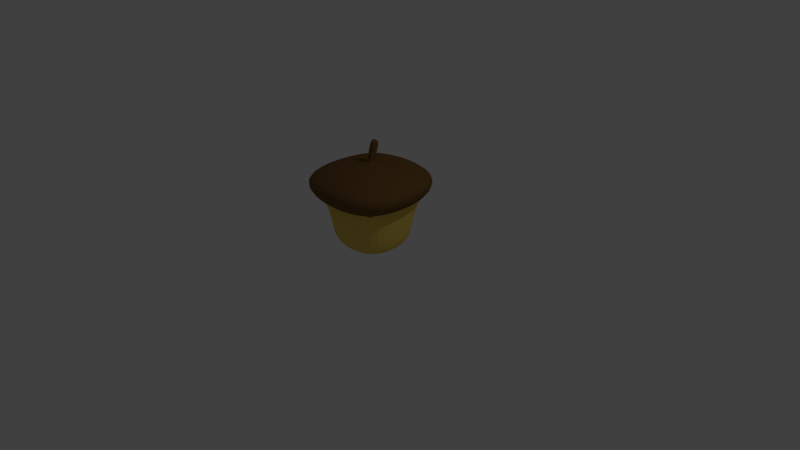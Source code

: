 # Source: Acorn.blend  (saved by Blender 2.67.0; exported with 4.5.12 LTS)
import bpy
from mathutils import Matrix  # noqa: F401  (used for matrix-valued properties, if any)

bpy.ops.wm.read_factory_settings(use_empty=True)
scene = bpy.context.scene
scene.name = 'Scene'

# ---- collections
col_collection_1 = bpy.data.collections.new('Collection 1'); scene.collection.children.link(col_collection_1)

# ---- materials (node trees are filled in below, after node groups)
mat_material_001 = bpy.data.materials.new('Material.001')
mat_material_001.alpha_threshold = 0.0
mat_material_001.use_transparent_shadow = False
mat_material_001.diffuse_color = (0.1734, 0.09131, 0.02966, 1.0)
mat_material_001.roughness = 0.5
mat_material_001.line_color = (0.0, 0.0, 0.0, 1.0)
mat_material = bpy.data.materials.new('Material')
mat_material.alpha_threshold = 0.0
mat_material.use_transparent_shadow = False
mat_material.diffuse_color = (0.8, 0.5774, 0.1116, 1.0)
mat_material.roughness = 0.5
mat_material.line_color = (0.0, 0.0, 0.0, 1.0)

# ---- material node trees

# ---- world
world_world = bpy.data.worlds.new('World'); scene.world = world_world
world_world.color = (0.05088, 0.05088, 0.05088)
world_world.use_sun_shadow = False
world_world.sun_shadow_jitter_overblur = 0.0
world_world.cycles.sampling_method = 'MANUAL'
world_world.cycles.sample_map_resolution = 256

# ---- cameras
cam_camera = bpy.data.cameras.new('Camera')
cam_camera.clip_end = 100.0
cam_camera.lens = 35.0
cam_camera.sensor_width = 32.0
cam_camera.sensor_height = 18.0
cam_camera.ortho_scale = 7.314
cam_camera.dof.focus_distance = 0.0
cam_camera.dof.aperture_fstop = 128.0

# ---- lights
light_lamp = bpy.data.lights.new('Lamp', 'POINT')
light_lamp.transmission_factor = 0.0
light_lamp.cutoff_distance = 30.0
light_lamp.energy = 100.0
light_lamp.shadow_buffer_clip_start = 1.001
light_lamp.shadow_soft_size = 0.1
light_lamp.shadow_maximum_resolution = 0.006
light_lamp.use_absolute_resolution = True
light_lamp.cycles.use_multiple_importance_sampling = False

# ---- meshes
me_cube_001 = bpy.data.meshes.new('Cube.001')
me_cube_001.from_pydata([(-0.8672, -0.8468, -1.0), (-0.8315, 0.8161, -1.0), (0.8059, 0.8213, -1.0), (0.8417, -0.8366, -1.0), (-0.9914, -0.9681, -0.5423), (-0.9505, 0.9345, -0.5423), (0.9229, 0.9404, -0.5423), (0.9638, -0.9564, -0.5423), (-1.143, 0.000736, -0.5423), (-0.9888, 0.9729, -0.7712), (-1.0, 0.0, -1.0), (-1.031, -1.007, -0.7712), (0.0008178, 1.145, -0.5423), (0.9608, 0.979, -0.7712), (0.0, 1.0, -1.0), (1.145, 0.000736, -0.5423), (1.003, -0.995, -0.7712), (1.0, 0.0, -1.0), (0.0008178, -1.143, -0.5423), (0.0, -1.0, -1.0), (-1.189, 0.001096, -0.7712), (0.001217, 1.192, -0.7712), (1.192, 0.001096, -0.7712), (0.001217, -1.19, -0.7712), (-0.6879, -0.6716, -0.7583), (-0.05273, -0.05107, -0.3278), (-0.6879, -0.6716, -1.031), (-0.6596, 0.6452, -1.031), (0.637, 0.6493, -1.031), (0.6653, -0.6635, -1.031), (-0.793, -0.001063, -1.031), (-0.001181, 0.7908, -1.031), (0.7907, -0.001063, -1.031), (-0.001181, -0.7929, -1.031), (-0.6596, 0.6452, -0.7583), (0.637, 0.6493, -0.7583), (0.6653, -0.6635, -0.7583), (-0.793, -0.001063, -0.7583), (-0.001181, 0.7908, -0.7583), (0.7907, -0.001063, -0.7583), (-0.001181, -0.7929, -0.7583), (-0.001181, -0.001063, -0.7583), (-0.4235, -0.4133, -0.3738), (-0.4062, 0.3932, -0.3738), (0.388, 0.3957, -0.3738), (0.4053, -0.4084, -0.3738), (-0.4879, -0.00263, -0.3738), (-0.002922, 0.4824, -0.3738), (0.4821, -0.00263, -0.3738), (-0.002922, -0.4876, -0.3738), (-0.05957, -0.05514, -0.2706), (-0.05077, 0.03974, -0.3278), (0.03865, 0.04002, -0.3278), (0.0406, -0.05052, -0.3278), (-0.05998, -0.004828, -0.3278), (-0.005365, 0.04979, -0.3278), (0.04925, -0.004828, -0.3278), (-0.005365, -0.05944, -0.3278), (-0.05733, 0.04371, -0.303), (0.0451, 0.04401, -0.3031), (0.04733, -0.05453, -0.2708), (-0.06788, -0.004803, -0.2871), (-0.005319, 0.05464, -0.3066), (0.05724, -0.004803, -0.2871), (-0.005319, -0.06425, -0.2676), (-0.08174, 0.05289, 0.1283), (-0.07858, 0.1924, 0.08255), (0.06598, 0.1928, 0.08241), (0.06914, 0.05375, 0.128), (-0.09346, 0.1239, 0.105), (-0.005173, 0.2078, 0.07749), (0.08311, 0.1239, 0.105), (-0.005173, 0.04004, 0.1325), (-0.005173, 0.1239, 0.105)], [], [(20, 9, 1, 10), (21, 13, 2, 14), (22, 16, 3, 17), (23, 11, 0, 19), (14, 2, 28, 31), (5, 8, 46, 43), (11, 20, 10, 0), (4, 8, 20, 11), (8, 5, 9, 20), (9, 21, 14, 1), (5, 12, 21, 9), (12, 6, 13, 21), (13, 22, 17, 2), (6, 15, 22, 13), (15, 7, 16, 22), (16, 23, 19, 3), (7, 18, 23, 16), (18, 4, 11, 23), (1, 14, 31, 27), (19, 0, 26, 33), (3, 19, 33, 29), (18, 7, 45, 49), (4, 18, 49, 42), (12, 5, 43, 47), (27, 31, 38, 34), (32, 29, 36, 39), (30, 27, 34, 37), (28, 32, 39, 35), (0, 10, 30, 26), (10, 1, 27, 30), (2, 17, 32, 28), (17, 3, 29, 32), (41, 38, 35, 39), (40, 41, 39, 36), (24, 37, 41, 40), (37, 34, 38, 41), (29, 33, 40, 36), (31, 28, 35, 38), (26, 30, 37, 24), (33, 26, 24, 40), (42, 49, 57, 25), (44, 47, 55, 52), (48, 44, 52, 56), (46, 42, 25, 54), (8, 4, 42, 46), (7, 15, 48, 45), (15, 6, 44, 48), (6, 12, 47, 44), (53, 56, 63, 60), (57, 53, 60, 64), (51, 54, 61, 58), (55, 51, 58, 62), (47, 43, 51, 55), (43, 46, 54, 51), (49, 45, 53, 57), (45, 48, 56, 53), (62, 58, 66, 70), (50, 64, 72, 65), (59, 62, 70, 67), (63, 59, 67, 71), (54, 25, 50, 61), (56, 52, 59, 63), (52, 55, 62, 59), (25, 57, 64, 50), (73, 70, 66, 69), (72, 73, 69, 65), (68, 71, 73, 72), (71, 67, 70, 73), (58, 61, 69, 66), (64, 60, 68, 72), (60, 63, 71, 68), (61, 50, 65, 69)])
me_cube_001.materials.append(mat_material_001)
me_cube_001.use_remesh_preserve_volume = False
me_cube_001.use_remesh_preserve_attributes = False
me_cube_001.use_mirror_vertex_groups = False
me_cube_001.update()
me_cube = bpy.data.meshes.new('Cube')
me_cube.from_pydata([(0.8261, 0.8568, 0.3951), (0.8568, -0.8364, 0.3951), (-0.8568, -0.8568, 0.3951), (-0.8977, 0.8261, 0.3951), (0.9556, 0.9863, 1.577), (0.9863, -0.9659, 1.577), (-0.9863, -0.9863, 1.577), (-1.027, 0.9556, 1.577), (1.0, -5.96e-08, 0.3951), (1.788e-07, 1.0, 0.3951), (0.9218, 0.9525, 1.395), (0.0, -1.0, 0.3951), (0.9525, -0.932, 1.395), (-1.0, 2.98e-07, 0.3951), (-0.9525, -0.9525, 1.395), (-0.9934, 0.9218, 1.395), (1.129, -5.827e-07, 1.577), (2.869e-07, 1.129, 1.577), (-5.883e-07, -1.129, 1.577), (-1.129, 2.251e-07, 1.577), (0.1812, 0.1812, -0.106), (-1.507e-07, -1.788e-07, 1.577), (1.096, -3.265e-07, 1.395), (-3.237e-07, -1.096, 1.395), (-1.096, 2.612e-07, 1.395), (2.641e-07, 1.096, 1.395), (0.6589, 0.6896, 0.04736), (0.6896, -0.6691, 0.04736), (-0.6896, -0.6896, 0.04736), (-0.7305, 0.6589, 0.04736), (0.8328, -3.081e-08, 0.04736), (1.611e-07, 0.8328, 0.04736), (1.218e-08, -0.8328, 0.04736), (-0.8328, 2.67e-07, 0.04736), (0.07038, 0.07038, -0.2288), (0.1812, -0.1812, -0.106), (-0.1812, -0.1812, -0.106), (-0.1812, 0.1812, -0.106), (0.1812, 8.378e-08, -0.106), (8.187e-08, 0.1812, -0.106), (4.948e-08, -0.1812, -0.106), (-0.1812, 1.486e-07, -0.106), (0.9218, 0.9525, 1.395), (0.07038, -0.07038, -0.2288), (-0.07038, -0.07038, -0.2288), (-0.07038, 0.07038, -0.2288), (0.07038, 1.012e-07, -0.2288), (7.235e-08, 0.07038, -0.2288), (5.977e-08, -0.07038, -0.2288), (-0.07038, 1.263e-07, -0.2288), (6.396e-08, 1.137e-07, -0.2288), (0.9525, -0.932, 1.395), (-0.9525, -0.9525, 1.395), (-0.9934, 0.9218, 1.395), (1.096, -3.265e-07, 1.395), (-3.237e-07, -1.096, 1.395), (-1.096, 2.612e-07, 1.395), (2.641e-07, 1.096, 1.395)], [], [(1, 11, 32, 27), (21, 19, 6, 18), (22, 16, 5, 12), (23, 18, 6, 14), (24, 19, 7, 15), (25, 9, 3, 15), (11, 2, 28, 32), (9, 0, 26, 31), (3, 9, 31, 29), (16, 21, 18, 5), (4, 17, 21, 16), (17, 7, 19, 21), (8, 22, 12, 1), (0, 10, 22, 8), (10, 4, 16, 22), (11, 23, 14, 2), (1, 12, 23, 11), (12, 5, 18, 23), (13, 24, 15, 3), (2, 14, 24, 13), (14, 6, 19, 24), (17, 25, 15, 7), (4, 10, 25, 17), (10, 0, 9, 25), (29, 31, 39, 37), (27, 32, 40, 35), (26, 30, 38, 20), (32, 28, 36, 40), (13, 3, 29, 33), (2, 13, 33, 28), (8, 1, 27, 30), (0, 8, 30, 26), (36, 41, 49, 44), (38, 35, 43, 46), (39, 20, 34, 47), (41, 37, 45, 49), (33, 29, 37, 41), (31, 26, 20, 39), (30, 27, 35, 38), (28, 33, 41, 36), (50, 48, 44, 49), (47, 50, 49, 45), (34, 46, 50, 47), (46, 43, 48, 50), (40, 36, 44, 48), (20, 38, 46, 34), (35, 40, 48, 43), (37, 39, 47, 45), (10, 22, 54, 42), (10, 25, 57, 42), (15, 24, 56, 53), (12, 23, 55, 51), (12, 22, 54, 51), (15, 25, 57, 53), (14, 24, 56, 52), (14, 23, 55, 52)])
me_cube.materials.append(mat_material)
me_cube.use_remesh_preserve_volume = False
me_cube.use_remesh_preserve_attributes = False
me_cube.use_mirror_vertex_groups = False
me_cube.update()

# ---- objects
ob_cube_001 = bpy.data.objects.new('Cube.001', me_cube_001)
ob_cube = bpy.data.objects.new('Cube', me_cube)
ob_lamp = bpy.data.objects.new('Lamp', light_lamp)
ob_camera = bpy.data.objects.new('Camera', cam_camera)

# ---- transforms, parenting, visibility, modifiers, constraints
ob_cube_001.location = (0.0, 0.0, 1.479)
ob_cube_001.scale = (0.6438, 0.6438, 0.6438)
ob_cube_001.lineart.crease_threshold = 0.0
_m = ob_cube_001.modifiers.new('Subsurf', 'SUBSURF')
_m.uv_smooth = 'PRESERVE_CORNERS'
_m.quality = 2
_m.show_only_control_edges = False
ob_cube.location = (0.0, 0.0, 0.1555)
ob_cube.scale = (0.4827, 0.4827, 0.4827)
ob_cube.lock_rotations_4d = False
ob_cube.empty_display_type = 'ARROWS'
ob_cube.lineart.crease_threshold = 0.0
_m = ob_cube.modifiers.new('Subsurf', 'SUBSURF')
_m.uv_smooth = 'PRESERVE_CORNERS'
_m.quality = 2
_m.show_only_control_edges = False
ob_lamp.location = (4.076, 1.005, 5.904)
ob_lamp.rotation_euler = (0.6503, 0.05522, 1.866)
ob_lamp.lock_rotations_4d = False
ob_lamp.empty_display_type = 'ARROWS'
ob_lamp.color = (0.0, 0.0, 0.0, 0.0)
ob_lamp.lineart.crease_threshold = 0.0
ob_camera.location = (7.481, -6.508, 5.344)
ob_camera.rotation_euler = (1.109, 0.01082, 0.8149)
ob_camera.lock_rotations_4d = False
ob_camera.empty_display_type = 'ARROWS'
ob_camera.color = (0.0, 0.0, 0.0, 0.0)
ob_camera.display_type = 'WIRE'
ob_camera.lineart.crease_threshold = 0.0

# ---- collection membership
col_collection_1.objects.link(ob_cube_001)
col_collection_1.objects.link(ob_cube)
col_collection_1.objects.link(ob_lamp)
col_collection_1.objects.link(ob_camera)

# ---- scene / render settings (as saved in the file)
scene.camera = ob_camera
scene.frame_start = 1; scene.frame_end = 250; scene.frame_set(1)
scene.render.engine = 'BLENDER_EEVEE_NEXT'
scene.render.image_settings.color_mode = 'RGB'
scene.render.image_settings.compression = 90
scene.render.resolution_percentage = 50
scene.render.dither_intensity = 0.0
scene.cycles.use_denoising = False
scene.cycles.samples = 10
scene.cycles.sampling_pattern = 'TABULATED_SOBOL'
scene.cycles.light_sampling_threshold = 0.0
scene.cycles.use_adaptive_sampling = False
scene.cycles.use_light_tree = False
scene.cycles.blur_glossy = 0.0
scene.cycles.volume_bounces = 1
scene.cycles.pixel_filter_type = 'GAUSSIAN'
scene.cycles.sample_clamp_indirect = 0.0
scene.view_settings.view_transform = 'Standard'
bpy.context.view_layer.update()
